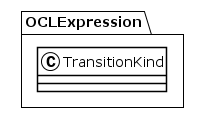

The diagram above was rendered by PlantUML. Its source (embedded in the PNG):
@startuml
!theme plain
package OCLExpression {
class TransitionKind {
}
}
@enduml